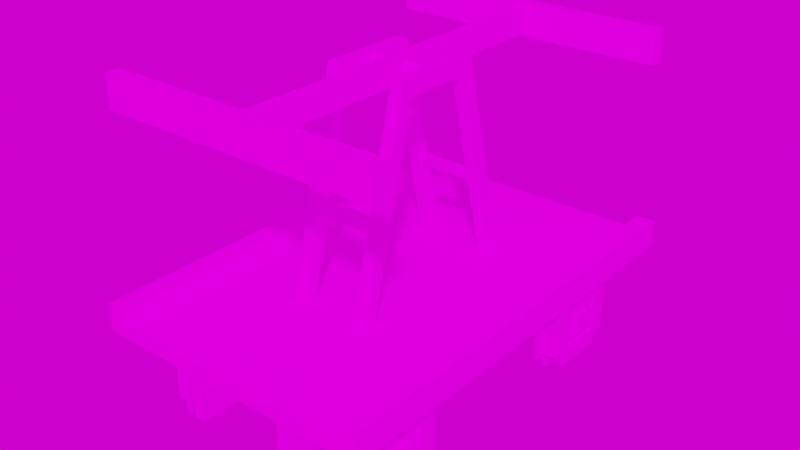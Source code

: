 # Source: moretrains_draisine.blend  (saved by Blender 2.81.16; exported with 4.5.12 LTS)
import bpy
from mathutils import Matrix  # noqa: F401  (used for matrix-valued properties, if any)

bpy.ops.wm.read_factory_settings(use_empty=True)
scene = bpy.context.scene
scene.name = 'Scene'

# ---- collections
col_draisine = bpy.data.collections.new('draisine'); scene.collection.children.link(col_draisine)

# ---- images (referenced by path relative to the original .blend; pixels are not part of the script)
import os
ASSET_DIR = os.environ.get("B2B_ASSET_DIR", "")  # directory of the original .blend (textures are referenced by path, not embedded)
HERE = os.path.dirname(os.path.abspath(__file__))  # packed textures are extracted next to this script under _unpacked/

def load_image(name, relpath, width, height, colorspace="sRGB"):
    """Load a texture the original file referenced (path relative to the .blend, or extracted next to this script)."""
    p = next((c for c in (os.path.join(HERE, relpath), os.path.join(ASSET_DIR, relpath)) if relpath and os.path.exists(c)), "")
    if p:
        img = bpy.data.images.load(p, check_existing=True)
        img.name = name
    else:  # same state as the original file: an image datablock whose file is absent (Cycles renders it pink)
        img = bpy.data.images.new(name, width, height)
        img.source = "FILE"
        img.filepath = "//" + (relpath or name)
    img.colorspace_settings.name = colorspace
    return img
img_moretrains_vintage_png = load_image('moretrains_vintage.png', 'moretrains_vintage.png', 1024, 1024, 'sRGB')
img_delta_2_2k_hdr = load_image('delta_2_2k.hdr', 'delta_2_2k.hdr', 1024, 1024, 'Linear Rec.709')

# ---- materials (node trees are filled in below, after node groups)
mat_moretrains_draisine = bpy.data.materials.new('moretrains_draisine')
mat_moretrains_draisine.use_transparent_shadow = False

# ---- material node trees
mat_moretrains_draisine.use_nodes = True; mat_moretrains_draisine.node_tree.nodes.clear()
_N = mat_moretrains_draisine.node_tree.nodes; _L = mat_moretrains_draisine.node_tree.links
n0 = _N.new('ShaderNodeOutputMaterial'); n0.name = 'Material Output'; n0.location = (300, 300)
n1 = _N.new('ShaderNodeBsdfPrincipled'); n1.name = 'Principled BSDF'; n1.location = (10, 300)
n1.distribution = 'GGX'
n1.subsurface_method = 'BURLEY'
n1.inputs[2].default_value = 1.0
n1.inputs[3].default_value = 1.45
n1.inputs[13].default_value = 0.0
n1.inputs[27].default_value = (0.0, 0.0, 0.0, 1.0)
n1.inputs[28].default_value = 1.0
n2 = _N.new('ShaderNodeTexImage'); n2.name = 'Image Texture'; n2.location = (-473, 215)
n2.image = img_moretrains_vintage_png
n2.interpolation = 'Closest'
_L.new(n1.outputs[0], n0.inputs[0])
_L.new(n2.outputs[0], n1.inputs[0])
n0.is_active_output = True

# ---- world
world_world = bpy.data.worlds.new('World'); scene.world = world_world
world_world.use_nodes = True; world_world.node_tree.nodes.clear()
_N = world_world.node_tree.nodes; _L = world_world.node_tree.links
n0 = _N.new('ShaderNodeOutputWorld'); n0.name = 'World Output'; n0.location = (300, 300)
n1 = _N.new('ShaderNodeBackground'); n1.name = 'Background'; n1.location = (10, 300)
n2 = _N.new('ShaderNodeTexEnvironment'); n2.name = 'Environment Texture'; n2.location = (-406, 259)
n2.width = 280
n2.image = img_delta_2_2k_hdr
_L.new(n1.outputs[0], n0.inputs[0])
_L.new(n2.outputs[0], n1.inputs[0])
n0.is_active_output = True
world_world.color = (0.05088, 0.05088, 0.05088)
world_world.use_sun_shadow = False
world_world.sun_shadow_jitter_overblur = 0.0

# ---- meshes
me_cube_000 = bpy.data.meshes.new('Cube.000')
me_cube_000.from_pydata([(5.398, -5.56, -2.778), (5.398, -5.56, -1.897), (5.398, -6.44, -2.778), (5.398, -6.44, -1.897), (-5.398, -5.56, -2.778), (-5.398, -5.56, -1.897), (-5.398, -6.44, -2.778), (-5.398, -6.44, -1.897), (-4.176, -8.038, -0.9787), (-4.176, -8.038, -3.696), (-4.383, -8.038, -3.696), (-4.383, -8.038, -0.9787), (-4.176, -4.641, -0.2993), (-4.176, -7.359, -0.2993), (-4.383, -7.359, -0.2993), (-4.383, -4.641, -0.2993), (-5.196, -4.259, -1.177), (-5.196, -4.259, -3.498), (-4.375, -4.259, -3.498), (-4.375, -4.259, -1.177), (-5.196, -7.16, -0.5969), (-5.196, -4.84, -0.5969), (-4.375, -4.84, -0.5969), (-4.375, -7.16, -0.5969), (-4.176, -4.641, -3.696), (-4.176, -4.641, -0.9787), (-4.176, -7.359, -3.696), (-4.176, -7.359, -0.9787), (-4.383, -4.641, -3.696), (-4.383, -4.641, -0.9787), (-4.383, -7.359, -3.696), (-4.383, -7.359, -0.9787), (-4.176, -7.359, -4.376), (-4.176, -4.641, -4.376), (-4.383, -7.359, -4.376), (-4.383, -4.641, -4.376), (-4.176, -3.962, -3.696), (-4.176, -3.962, -0.9787), (-4.383, -3.962, -0.9787), (-4.383, -3.962, -3.696), (-4.375, -7.741, -3.498), (-4.375, -7.741, -1.177), (-5.196, -7.741, -1.177), (-5.196, -7.741, -3.498), (-4.375, -7.16, -4.078), (-4.375, -4.84, -4.078), (-5.196, -7.16, -4.078), (-5.196, -4.84, -4.078), (-4.375, -4.84, -1.177), (-4.375, -4.84, -3.498), (-4.375, -7.16, -1.177), (-4.375, -7.16, -3.498), (-5.196, -5.066, -1.404), (-5.196, -5.066, -3.271), (-5.196, -6.934, -1.404), (-5.196, -6.934, -3.271), (-5.196, -4.84, -1.177), (-5.196, -4.84, -3.498), (-5.196, -7.16, -1.177), (-5.196, -7.16, -3.498), (-5.042, -5.066, -1.404), (-5.042, -5.066, -3.271), (-5.042, -6.934, -1.404), (-5.042, -6.934, -3.271), (4.176, -3.962, -0.9787), (4.176, -3.962, -3.696), (4.383, -3.962, -3.696), (4.383, -3.962, -0.9787), (4.176, -7.359, -0.2993), (4.176, -4.641, -0.2993), (4.383, -4.641, -0.2993), (4.383, -7.359, -0.2993), (5.196, -7.741, -1.177), (5.196, -7.741, -3.498), (4.375, -7.741, -3.498), (4.375, -7.741, -1.177), (5.196, -4.84, -0.5969), (5.196, -7.16, -0.5969), (4.375, -7.16, -0.5969), (4.375, -4.84, -0.5969), (4.176, -7.359, -3.696), (4.176, -7.359, -0.9787), (4.176, -4.641, -3.696), (4.176, -4.641, -0.9787), (4.383, -7.359, -3.696), (4.383, -7.359, -0.9787), (4.383, -4.641, -3.696), (4.383, -4.641, -0.9787), (4.176, -4.641, -4.376), (4.176, -7.359, -4.376), (4.383, -4.641, -4.376), (4.383, -7.359, -4.376), (4.176, -8.038, -3.696), (4.176, -8.038, -0.9787), (4.383, -8.038, -0.9787), (4.383, -8.038, -3.696), (4.375, -4.259, -3.498), (4.375, -4.259, -1.177), (5.196, -4.259, -1.177), (5.196, -4.259, -3.498), (4.375, -4.84, -4.078), (4.375, -7.16, -4.078), (5.196, -4.84, -4.078), (5.196, -7.16, -4.078), (4.375, -7.16, -1.177), (4.375, -7.16, -3.498), (4.375, -4.84, -1.177), (4.375, -4.84, -3.498), (5.196, -6.934, -1.404), (5.196, -6.934, -3.271), (5.196, -5.066, -1.404), (5.196, -5.066, -3.271), (5.196, -7.16, -1.177), (5.196, -7.16, -3.498), (5.196, -4.84, -1.177), (5.196, -4.84, -3.498), (5.042, -6.934, -1.404), (5.042, -6.934, -3.271), (5.042, -5.066, -1.404), (5.042, -5.066, -3.271), (5.398, 6.44, -2.778), (5.398, 6.44, -1.897), (5.398, 5.56, -2.778), (5.398, 5.56, -1.897), (-5.398, 6.44, -2.778), (-5.398, 6.44, -1.897), (-5.398, 5.56, -2.778), (-5.398, 5.56, -1.897), (-4.176, 3.962, -0.9787), (-4.176, 3.962, -3.696), (-4.383, 3.962, -3.696), (-4.383, 3.962, -0.9787), (-4.176, 7.359, -0.2993), (-4.176, 4.641, -0.2993), (-4.383, 4.641, -0.2993), (-4.383, 7.359, -0.2993), (-5.196, 7.741, -1.177), (-5.196, 7.741, -3.498), (-4.375, 7.741, -3.498), (-4.375, 7.741, -1.177), (-5.196, 4.84, -0.5969), (-5.196, 7.16, -0.5969), (-4.375, 7.16, -0.5969), (-4.375, 4.84, -0.5969), (-4.176, 7.359, -3.696), (-4.176, 7.359, -0.9787), (-4.176, 4.641, -3.696), (-4.176, 4.641, -0.9787), (-4.383, 7.359, -3.696), (-4.383, 7.359, -0.9787), (-4.383, 4.641, -3.696), (-4.383, 4.641, -0.9787), (-4.176, 4.641, -4.376), (-4.176, 7.359, -4.376), (-4.383, 4.641, -4.376), (-4.383, 7.359, -4.376), (-4.176, 8.038, -3.696), (-4.176, 8.038, -0.9787), (-4.383, 8.038, -0.9787), (-4.383, 8.038, -3.696), (-4.375, 4.259, -3.498), (-4.375, 4.259, -1.177), (-5.196, 4.259, -1.177), (-5.196, 4.259, -3.498), (-4.375, 4.84, -4.078), (-4.375, 7.16, -4.078), (-5.196, 4.84, -4.078), (-5.196, 7.16, -4.078), (-4.375, 7.16, -1.177), (-4.375, 7.16, -3.498), (-4.375, 4.84, -1.177), (-4.375, 4.84, -3.498), (-5.196, 6.934, -1.404), (-5.196, 6.934, -3.271), (-5.196, 5.066, -1.404), (-5.196, 5.066, -3.271), (-5.196, 7.16, -1.177), (-5.196, 7.16, -3.498), (-5.196, 4.84, -1.177), (-5.196, 4.84, -3.498), (-5.042, 6.934, -1.404), (-5.042, 6.934, -3.271), (-5.042, 5.066, -1.404), (-5.042, 5.066, -3.271), (4.176, 8.038, -0.9787), (4.176, 8.038, -3.696), (4.383, 8.038, -3.696), (4.383, 8.038, -0.9787), (4.176, 4.641, -0.2993), (4.176, 7.359, -0.2993), (4.383, 7.359, -0.2993), (4.383, 4.641, -0.2993), (5.196, 4.259, -1.177), (5.196, 4.259, -3.498), (4.375, 4.259, -3.498), (4.375, 4.259, -1.177), (5.196, 7.16, -0.5969), (5.196, 4.84, -0.5969), (4.375, 4.84, -0.5969), (4.375, 7.16, -0.5969), (4.176, 4.641, -3.696), (4.176, 4.641, -0.9787), (4.176, 7.359, -3.696), (4.176, 7.359, -0.9787), (4.383, 4.641, -3.696), (4.383, 4.641, -0.9787), (4.383, 7.359, -3.696), (4.383, 7.359, -0.9787), (4.176, 7.359, -4.376), (4.176, 4.641, -4.376), (4.383, 7.359, -4.376), (4.383, 4.641, -4.376), (4.176, 3.962, -3.696), (4.176, 3.962, -0.9787), (4.383, 3.962, -0.9787), (4.383, 3.962, -3.696), (4.375, 7.741, -3.498), (4.375, 7.741, -1.177), (5.196, 7.741, -1.177), (5.196, 7.741, -3.498), (4.375, 7.16, -4.078), (4.375, 4.84, -4.078), (5.196, 7.16, -4.078), (5.196, 4.84, -4.078), (4.375, 4.84, -1.177), (4.375, 4.84, -3.498), (4.375, 7.16, -1.177), (4.375, 7.16, -3.498), (5.196, 5.066, -1.404), (5.196, 5.066, -3.271), (5.196, 6.934, -1.404), (5.196, 6.934, -3.271), (5.196, 4.84, -1.177), (5.196, 4.84, -3.498), (5.196, 7.16, -1.177), (5.196, 7.16, -3.498), (5.042, 5.066, -1.404), (5.042, 5.066, -3.271), (5.042, 6.934, -1.404), (5.042, 6.934, -3.271), (-6.302, -9.731, 0.7346), (6.302, -9.731, 0.7346), (-6.302, 9.734, 0.7346), (6.302, 9.734, 0.7346), (-6.302, -9.731, 0.1525), (6.302, -9.731, 0.1525), (-6.302, 9.734, 0.1525), (6.302, 9.734, 0.1525), (-5.451, -9.731, 0.7346), (5.451, -9.731, 0.7346), (5.451, 9.734, 0.7346), (-5.451, 9.734, 0.7346), (5.451, 9.734, 0.1525), (-5.451, 9.734, 0.1525), (5.451, -9.731, 0.1525), (-5.451, -9.731, 0.1525), (-6.302, 9.734, 1.379), (-6.302, -9.731, 1.379), (5.451, -9.731, 1.379), (6.302, -9.731, 1.379), (6.302, 9.734, 1.379), (-5.451, 9.734, 1.379), (-5.451, -9.731, 1.379), (5.451, 9.734, 1.379), (1.251, -1.558, 9.248), (1.251, -1.558, 9.967), (1.805, -1.558, 9.248), (1.805, -1.558, 9.967), (1.251, -2.161, 9.248), (1.251, -1.977, 9.967), (1.805, -1.977, 9.967), (1.805, -2.161, 9.248), (1.251, -3.734, 0.5485), (1.805, -3.734, 0.5485), (1.251, -4.337, 0.5485), (1.805, -4.337, 0.5485), (1.251, -2.948, 4.238), (1.251, -2.796, 4.738), (1.251, -3.251, 4.238), (1.251, -3.112, 4.738), (-1.251, -1.558, 9.248), (-1.251, -1.558, 9.967), (-1.805, -1.558, 9.248), (-1.805, -1.558, 9.967), (-1.251, -2.161, 9.248), (-1.251, -1.977, 9.967), (-1.805, -1.977, 9.967), (-1.805, -2.161, 9.248), (-1.251, -3.734, 0.5485), (-1.805, -3.734, 0.5485), (-1.251, -4.337, 0.5485), (-1.805, -4.337, 0.5485), (-1.251, -2.948, 4.238), (-1.251, -2.796, 4.738), (-1.251, -3.251, 4.238), (-1.251, -3.112, 4.738), (1.251, 1.561, 9.248), (1.251, 1.561, 9.967), (1.805, 1.561, 9.248), (1.805, 1.561, 9.967), (1.251, 2.164, 9.248), (1.251, 1.98, 9.967), (1.805, 1.98, 9.967), (1.805, 2.164, 9.248), (1.251, 3.736, 0.5485), (1.805, 3.736, 0.5485), (1.251, 4.34, 0.5485), (1.805, 4.34, 0.5485), (1.251, 2.951, 4.238), (1.251, 2.798, 4.738), (1.251, 3.253, 4.238), (1.251, 3.114, 4.738), (-1.251, 1.561, 9.248), (-1.251, 1.561, 9.967), (-1.805, 1.561, 9.248), (-1.805, 1.561, 9.967), (-1.251, 2.164, 9.248), (-1.251, 1.98, 9.967), (-1.805, 1.98, 9.967), (-1.805, 2.164, 9.248), (-1.251, 3.736, 0.5485), (-1.805, 3.736, 0.5485), (-1.251, 4.34, 0.5485), (-1.805, 4.34, 0.5485), (-1.251, 2.951, 4.238), (-1.251, 2.798, 4.738), (-1.251, 3.253, 4.238), (-1.251, 3.114, 4.738), (-0.3069, -8.472, 9.087), (-0.3069, -8.472, 10.09), (-0.3069, 8.474, 9.087), (-0.3069, 8.474, 10.09), (0.3069, -8.472, 9.087), (0.3069, -8.472, 10.09), (0.3069, 8.474, 9.087), (0.3069, 8.474, 10.09), (6.268, -8.604, 8.891), (6.268, -8.604, 10.29), (-6.268, -8.604, 8.891), (-6.268, -8.604, 10.29), (6.268, -7.99, 8.891), (6.268, -7.99, 10.29), (-6.268, -7.99, 8.891), (-6.268, -7.99, 10.29), (-6.268, 8.606, 8.891), (-6.268, 8.606, 10.29), (6.268, 8.606, 8.891), (6.268, 8.606, 10.29), (-6.268, 7.993, 8.891), (-6.268, 7.993, 10.29), (6.268, 7.993, 8.891), (6.268, 7.993, 10.29), (1.264, -0.321, 9.592), (-1.264, -0.321, 9.592), (1.264, 0.001241, 9.914), (-1.264, 0.001241, 9.914), (1.264, 0.001241, 9.269), (-1.264, 0.001241, 9.269), (1.264, 0.3235, 9.592), (-1.264, 0.3235, 9.592), (-2.459, -9.139, -2.453), (-2.459, -9.139, 0.2549), (-2.459, 9.141, -2.453), (-2.459, 9.141, 0.2549), (-1.988, -9.139, -2.453), (-1.988, -9.139, 0.2549), (-1.988, 9.141, -2.453), (-1.988, 9.141, 0.2549), (1.988, -9.139, -2.453), (1.988, -9.139, 0.2549), (1.988, 9.141, -2.453), (1.988, 9.141, 0.2549), (2.459, -9.139, -2.453), (2.459, -9.139, 0.2549), (2.459, 9.141, -2.453), (2.459, 9.141, 0.2549), (2.119, 3.618, -1.857), (4.955, 3.618, 0.4291), (2.119, 4.167, -1.857), (4.955, 4.167, 0.4291), (2.192, 3.618, -2.377), (5.661, 3.618, 0.4189), (2.192, 4.167, -2.377), (5.661, 4.167, 0.4189), (2.084, -4.165, -1.885), (4.91, -4.165, 0.3928), (2.084, -3.616, -1.885), (4.91, -3.616, 0.3928), (2.138, -4.165, -2.421), (5.643, -4.165, 0.4042), (2.138, -3.616, -2.421), (5.643, -3.616, 0.4042), (-1.991, -3.687, -1.857), (-4.826, -3.786, 0.4291), (-1.972, -4.236, -1.857), (-4.807, -4.335, 0.4291), (-2.064, -3.69, -2.377), (-5.531, -3.811, 0.4189), (-2.045, -4.239, -2.377), (-5.512, -4.36, 0.4189), (-2.228, 4.092, -1.885), (-5.052, 3.993, 0.3928), (-2.209, 3.543, -1.885), (-5.033, 3.444, 0.3928), (-2.282, 4.09, -2.421), (-5.785, 3.968, 0.4042), (-2.263, 3.541, -2.421), (-5.765, 3.419, 0.4042)], [], [(0, 1, 3, 2), (2, 3, 7, 6), (6, 7, 5, 4), (4, 5, 1, 0), (2, 6, 4, 0), (7, 3, 1, 5), (30, 26, 9, 10), (27, 31, 11, 8), (14, 13, 12, 15), (27, 25, 12, 13), (25, 29, 15, 12), (31, 27, 13, 14), (49, 57, 17, 18), (56, 48, 19, 16), (22, 21, 20, 23), (56, 58, 20, 21), (58, 50, 23, 20), (48, 56, 21, 22), (24, 25, 27, 26), (26, 27, 8, 9), (30, 31, 29, 28), (25, 24, 36, 37), (28, 24, 33, 35), (29, 31, 14, 15), (32, 34, 35, 33), (26, 30, 34, 32), (24, 26, 32, 33), (30, 28, 35, 34), (39, 38, 37, 36), (24, 28, 39, 36), (29, 25, 37, 38), (28, 29, 38, 39), (9, 8, 11, 10), (31, 30, 10, 11), (48, 49, 18, 19), (17, 16, 19, 18), (51, 50, 41, 40), (50, 58, 42, 41), (59, 51, 40, 43), (40, 41, 42, 43), (49, 51, 44, 45), (59, 57, 47, 46), (57, 49, 45, 47), (47, 45, 44, 46), (50, 48, 22, 23), (51, 59, 46, 44), (58, 59, 43, 42), (49, 48, 50, 51), (57, 56, 16, 17), (53, 52, 56, 57), (52, 54, 58, 56), (54, 55, 59, 58), (55, 53, 57, 59), (63, 62, 60, 61), (55, 54, 62, 63), (52, 53, 61, 60), (53, 55, 63, 61), (54, 52, 60, 62), (86, 82, 65, 66), (83, 87, 67, 64), (70, 69, 68, 71), (83, 81, 68, 69), (81, 85, 71, 68), (87, 83, 69, 70), (105, 113, 73, 74), (112, 104, 75, 72), (78, 77, 76, 79), (112, 114, 76, 77), (114, 106, 79, 76), (104, 112, 77, 78), (80, 81, 83, 82), (82, 83, 64, 65), (86, 87, 85, 84), (81, 80, 92, 93), (84, 80, 89, 91), (85, 87, 70, 71), (88, 90, 91, 89), (82, 86, 90, 88), (80, 82, 88, 89), (86, 84, 91, 90), (95, 94, 93, 92), (80, 84, 95, 92), (85, 81, 93, 94), (84, 85, 94, 95), (65, 64, 67, 66), (87, 86, 66, 67), (104, 105, 74, 75), (73, 72, 75, 74), (107, 106, 97, 96), (106, 114, 98, 97), (115, 107, 96, 99), (96, 97, 98, 99), (105, 107, 100, 101), (115, 113, 103, 102), (113, 105, 101, 103), (103, 101, 100, 102), (106, 104, 78, 79), (107, 115, 102, 100), (114, 115, 99, 98), (105, 104, 106, 107), (113, 112, 72, 73), (109, 108, 112, 113), (108, 110, 114, 112), (110, 111, 115, 114), (111, 109, 113, 115), (119, 118, 116, 117), (111, 110, 118, 119), (108, 109, 117, 116), (109, 111, 119, 117), (110, 108, 116, 118), (120, 121, 123, 122), (122, 123, 127, 126), (126, 127, 125, 124), (124, 125, 121, 120), (122, 126, 124, 120), (127, 123, 121, 125), (150, 146, 129, 130), (147, 151, 131, 128), (134, 133, 132, 135), (147, 145, 132, 133), (145, 149, 135, 132), (151, 147, 133, 134), (169, 177, 137, 138), (176, 168, 139, 136), (142, 141, 140, 143), (176, 178, 140, 141), (178, 170, 143, 140), (168, 176, 141, 142), (144, 145, 147, 146), (146, 147, 128, 129), (150, 151, 149, 148), (145, 144, 156, 157), (148, 144, 153, 155), (149, 151, 134, 135), (152, 154, 155, 153), (146, 150, 154, 152), (144, 146, 152, 153), (150, 148, 155, 154), (159, 158, 157, 156), (144, 148, 159, 156), (149, 145, 157, 158), (148, 149, 158, 159), (129, 128, 131, 130), (151, 150, 130, 131), (168, 169, 138, 139), (137, 136, 139, 138), (171, 170, 161, 160), (170, 178, 162, 161), (179, 171, 160, 163), (160, 161, 162, 163), (169, 171, 164, 165), (179, 177, 167, 166), (177, 169, 165, 167), (167, 165, 164, 166), (170, 168, 142, 143), (171, 179, 166, 164), (178, 179, 163, 162), (169, 168, 170, 171), (177, 176, 136, 137), (173, 172, 176, 177), (172, 174, 178, 176), (174, 175, 179, 178), (175, 173, 177, 179), (183, 182, 180, 181), (175, 174, 182, 183), (172, 173, 181, 180), (173, 175, 183, 181), (174, 172, 180, 182), (206, 202, 185, 186), (203, 207, 187, 184), (190, 189, 188, 191), (203, 201, 188, 189), (201, 205, 191, 188), (207, 203, 189, 190), (225, 233, 193, 194), (232, 224, 195, 192), (198, 197, 196, 199), (232, 234, 196, 197), (234, 226, 199, 196), (224, 232, 197, 198), (200, 201, 203, 202), (202, 203, 184, 185), (206, 207, 205, 204), (201, 200, 212, 213), (204, 200, 209, 211), (205, 207, 190, 191), (208, 210, 211, 209), (202, 206, 210, 208), (200, 202, 208, 209), (206, 204, 211, 210), (215, 214, 213, 212), (200, 204, 215, 212), (205, 201, 213, 214), (204, 205, 214, 215), (185, 184, 187, 186), (207, 206, 186, 187), (224, 225, 194, 195), (193, 192, 195, 194), (227, 226, 217, 216), (226, 234, 218, 217), (235, 227, 216, 219), (216, 217, 218, 219), (225, 227, 220, 221), (235, 233, 223, 222), (233, 225, 221, 223), (223, 221, 220, 222), (226, 224, 198, 199), (227, 235, 222, 220), (234, 235, 219, 218), (225, 224, 226, 227), (233, 232, 192, 193), (229, 228, 232, 233), (228, 230, 234, 232), (230, 231, 235, 234), (231, 229, 233, 235), (239, 238, 236, 237), (231, 230, 238, 239), (228, 229, 237, 236), (229, 231, 239, 237), (230, 228, 236, 238), (249, 241, 259, 258), (250, 243, 247, 252), (252, 247, 245, 254), (254, 245, 241, 249), (242, 246, 244, 240), (247, 243, 241, 245), (244, 255, 248, 240), (255, 254, 249, 248), (246, 253, 255, 244), (253, 252, 254, 255), (242, 251, 253, 246), (251, 250, 252, 253), (240, 248, 262, 257), (248, 249, 250, 251), (258, 259, 260, 263), (257, 262, 261, 256), (248, 251, 261, 262), (241, 243, 260, 259), (242, 240, 257, 256), (250, 249, 258, 263), (243, 250, 263, 260), (251, 242, 256, 261), (264, 296, 298, 266), (312, 313, 281, 280), (267, 265, 269, 270), (267, 299, 297, 265), (266, 298, 299, 267), (271, 270, 269, 268), (266, 267, 270, 271), (265, 264, 268, 269), (266, 271, 275, 273), (271, 268, 274, 275), (264, 266, 273, 272), (268, 264, 272, 274), (292, 276, 278, 294), (294, 278, 279, 295), (325, 324, 308, 309), (295, 279, 277, 293), (282, 314, 312, 280), (283, 286, 285, 281), (281, 313, 315, 283), (283, 315, 314, 282), (287, 284, 285, 286), (282, 287, 286, 283), (281, 285, 284, 280), (282, 289, 291, 287), (287, 291, 290, 284), (280, 288, 289, 282), (284, 290, 288, 280), (299, 302, 301, 297), (303, 300, 301, 302), (298, 303, 302, 299), (297, 301, 300, 296), (298, 305, 307, 303), (303, 307, 306, 300), (296, 304, 305, 298), (300, 306, 304, 296), (324, 326, 310, 308), (326, 327, 311, 310), (296, 264, 265, 297), (327, 325, 309, 311), (315, 313, 317, 318), (319, 318, 317, 316), (314, 315, 318, 319), (313, 312, 316, 317), (314, 319, 323, 321), (319, 316, 322, 323), (312, 314, 321, 320), (316, 312, 320, 322), (328, 329, 331, 330), (334, 335, 333, 332), (330, 334, 332, 328), (335, 331, 329, 333), (336, 337, 339, 338), (338, 339, 343, 342), (342, 343, 341, 340), (340, 341, 337, 336), (338, 342, 340, 336), (343, 339, 337, 341), (344, 345, 347, 346), (346, 347, 351, 350), (350, 351, 349, 348), (348, 349, 345, 344), (346, 350, 348, 344), (351, 347, 345, 349), (352, 354, 355, 353), (354, 358, 359, 355), (358, 356, 357, 359), (356, 352, 353, 357), (360, 361, 363, 362), (362, 363, 367, 366), (366, 367, 365, 364), (364, 365, 361, 360), (362, 366, 364, 360), (367, 363, 361, 365), (368, 369, 371, 370), (370, 371, 375, 374), (374, 375, 373, 372), (372, 373, 369, 368), (370, 374, 372, 368), (375, 371, 369, 373), (376, 377, 379, 378), (378, 379, 383, 382), (382, 383, 381, 380), (380, 381, 377, 376), (384, 385, 387, 386), (386, 387, 391, 390), (390, 391, 389, 388), (388, 389, 385, 384), (392, 393, 395, 394), (394, 395, 399, 398), (398, 399, 397, 396), (396, 397, 393, 392), (400, 401, 403, 402), (402, 403, 407, 406), (406, 407, 405, 404), (404, 405, 401, 400), (293, 277, 276, 292)])
_uv = me_cube_000.uv_layers.new(name='UVMap')
_uv.uv.foreach_set('vector', [0.09708, 0.9817, 0.08259, 0.9817, 0.08259, 0.9672, 0.09708, 0.9672, 0.1015, 0.9814, 0.1015, 0.9669, 0.222, 0.9669, 0.222, 0.9814, 0.09708, 0.9672, 0.09708, 0.9817, 0.08259, 0.9817, 0.08259, 0.9672, 0.1015, 0.9814, 0.1015, 0.9669, 0.222, 0.9669, 0.222, 0.9814, 0.1015, 0.9669, 0.222, 0.9669, 0.222, 0.9814, 0.1015, 0.9814, 0.222, 0.9814, 0.1015, 0.9814, 0.1015, 0.9669, 0.222, 0.9669, 0.1908, 0.9575, 0.1908, 0.9612, 0.1728, 0.9612, 0.1728, 0.9575, 0.08263, 0.9612, 0.08263, 0.9575, 0.1007, 0.9575, 0.1007, 0.9612, 0.1007, 0.9613, 0.1007, 0.9575, 0.1728, 0.9575, 0.1728, 0.9612, 0.05498, 0.942, 0.01476, 0.942, 0.01476, 0.932, 0.05498, 0.932, 0.1908, 0.9575, 0.1908, 0.9612, 0.1728, 0.9612, 0.1728, 0.9575, 0.08263, 0.9612, 0.08263, 0.9575, 0.1007, 0.9575, 0.1007, 0.9613, 0.07018, 0.9279, 0.0625, 0.9279, 0.0625, 0.9199, 0.07018, 0.9199, 0.0625, 0.8799, 0.07018, 0.8799, 0.07018, 0.8879, 0.0625, 0.8879, 0.07018, 0.9199, 0.0625, 0.9199, 0.0625, 0.8879, 0.07018, 0.8879, 0.1402, 0.9196, 0.1092, 0.9196, 0.1092, 0.9274, 0.1402, 0.9274, 0.0625, 0.8799, 0.07018, 0.8799, 0.07018, 0.8879, 0.0625, 0.8879, 0.07018, 0.9279, 0.0625, 0.9279, 0.0625, 0.9199, 0.07018, 0.9199, 0.01476, 0.9822, 0.01476, 0.942, 0.05498, 0.942, 0.05498, 0.9822, 0.05498, 0.9822, 0.05498, 0.942, 0.06504, 0.942, 0.06504, 0.9822, 0.01476, 0.942, 0.05498, 0.942, 0.05498, 0.9822, 0.01476, 0.9822, 0.01476, 0.942, 0.01476, 0.9822, 0.00471, 0.9822, 0.00471, 0.942, 0.1908, 0.9575, 0.1908, 0.9612, 0.1728, 0.9612, 0.1728, 0.9575, 0.05498, 0.9822, 0.05498, 0.942, 0.06504, 0.942, 0.06504, 0.9822, 0.1007, 0.9612, 0.1007, 0.9575, 0.1728, 0.9575, 0.1728, 0.9612, 0.08263, 0.9612, 0.08263, 0.9575, 0.1007, 0.9575, 0.1007, 0.9612, 0.01476, 0.9822, 0.05498, 0.9822, 0.05498, 0.9923, 0.01476, 0.9923, 0.01476, 0.942, 0.01476, 0.9822, 0.00471, 0.9822, 0.00471, 0.942, 0.1728, 0.9612, 0.1007, 0.9612, 0.1007, 0.9575, 0.1728, 0.9575, 0.1908, 0.9575, 0.1908, 0.9612, 0.1728, 0.9612, 0.1728, 0.9575, 0.08263, 0.9612, 0.08263, 0.9575, 0.1007, 0.9575, 0.1007, 0.9612, 0.01476, 0.9822, 0.05498, 0.9822, 0.05498, 0.9923, 0.01476, 0.9923, 0.1728, 0.9612, 0.1007, 0.9612, 0.1007, 0.9575, 0.1728, 0.9575, 0.05498, 0.942, 0.01476, 0.942, 0.01476, 0.932, 0.05498, 0.932, 0.04596, 0.9195, 0.04601, 0.8884, 0.05378, 0.8884, 0.05378, 0.9195, 0.0625, 0.9199, 0.0625, 0.8879, 0.07018, 0.8879, 0.07018, 0.9199, 0.01493, 0.8884, 0.01493, 0.9195, 0.007162, 0.9195, 0.007162, 0.8884, 0.07018, 0.9279, 0.0625, 0.9279, 0.0625, 0.9199, 0.07018, 0.9199, 0.0625, 0.8799, 0.07018, 0.8799, 0.07018, 0.8879, 0.0625, 0.8879, 0.07018, 0.8879, 0.07018, 0.9199, 0.0625, 0.9199, 0.0625, 0.8879, 0.04601, 0.8884, 0.01493, 0.8884, 0.01493, 0.8806, 0.04601, 0.8806, 0.1092, 0.8886, 0.1402, 0.8886, 0.1402, 0.8808, 0.1092, 0.8808, 0.0625, 0.8799, 0.07018, 0.8799, 0.07018, 0.8879, 0.0625, 0.8879, 0.0625, 0.8879, 0.07018, 0.8879, 0.07018, 0.9199, 0.0625, 0.9199, 0.01493, 0.9195, 0.04596, 0.9195, 0.04601, 0.9272, 0.01493, 0.9272, 0.07018, 0.9279, 0.0625, 0.9279, 0.0625, 0.9199, 0.07018, 0.9199, 0.1092, 0.9196, 0.1092, 0.8886, 0.1014, 0.8886, 0.1014, 0.9196, 0.04601, 0.8884, 0.04596, 0.9195, 0.01493, 0.9195, 0.01493, 0.8884, 0.1402, 0.8886, 0.1402, 0.9196, 0.148, 0.9196, 0.148, 0.8886, 0.1372, 0.8916, 0.1372, 0.9166, 0.1402, 0.9196, 0.1402, 0.8886, 0.1372, 0.9166, 0.1122, 0.9166, 0.1092, 0.9196, 0.1402, 0.9196, 0.1122, 0.9166, 0.1122, 0.8916, 0.1092, 0.8886, 0.1092, 0.9196, 0.1122, 0.8916, 0.1372, 0.8916, 0.1402, 0.8886, 0.1092, 0.8886, 0.1122, 0.8916, 0.1122, 0.9166, 0.1372, 0.9166, 0.1372, 0.8916, 0.04259, 0.9157, 0.0186, 0.9156, 0.02301, 0.9119, 0.03888, 0.9117, 0.01905, 0.8922, 0.04268, 0.8921, 0.03885, 0.8961, 0.02296, 0.8959, 0.04268, 0.8921, 0.04259, 0.9157, 0.03888, 0.9117, 0.03885, 0.8961, 0.0186, 0.9156, 0.01905, 0.8922, 0.02296, 0.8959, 0.02301, 0.9119, 0.1908, 0.9575, 0.1908, 0.9612, 0.1728, 0.9612, 0.1728, 0.9575, 0.08263, 0.9612, 0.08263, 0.9575, 0.1007, 0.9575, 0.1007, 0.9612, 0.1007, 0.9613, 0.1007, 0.9575, 0.1728, 0.9575, 0.1728, 0.9612, 0.05498, 0.942, 0.01476, 0.942, 0.01476, 0.932, 0.05498, 0.932, 0.1908, 0.9575, 0.1908, 0.9612, 0.1728, 0.9612, 0.1728, 0.9575, 0.08263, 0.9612, 0.08263, 0.9575, 0.1007, 0.9575, 0.1007, 0.9613, 0.07018, 0.9279, 0.0625, 0.9279, 0.0625, 0.9199, 0.07018, 0.9199, 0.0625, 0.8799, 0.07018, 0.8799, 0.07018, 0.8879, 0.0625, 0.8879, 0.07018, 0.9199, 0.0625, 0.9199, 0.0625, 0.8879, 0.07018, 0.8879, 0.1092, 0.9196, 0.1402, 0.9196, 0.1402, 0.9274, 0.1092, 0.9274, 0.0625, 0.8799, 0.07018, 0.8799, 0.07018, 0.8879, 0.0625, 0.8879, 0.07018, 0.9279, 0.0625, 0.9279, 0.0625, 0.9199, 0.07018, 0.9199, 0.01476, 0.9822, 0.01476, 0.942, 0.05498, 0.942, 0.05498, 0.9822, 0.05498, 0.9822, 0.05498, 0.942, 0.06504, 0.942, 0.06504, 0.9822, 0.01476, 0.942, 0.05498, 0.942, 0.05498, 0.9822, 0.01476, 0.9822, 0.01476, 0.942, 0.01476, 0.9822, 0.00471, 0.9822, 0.00471, 0.942, 0.1908, 0.9575, 0.1908, 0.9612, 0.1728, 0.9612, 0.1728, 0.9575, 0.05498, 0.9822, 0.05498, 0.942, 0.06504, 0.942, 0.06504, 0.9822, 0.1007, 0.9612, 0.1007, 0.9575, 0.1728, 0.9575, 0.1728, 0.9612, 0.08263, 0.9612, 0.08263, 0.9575, 0.1007, 0.9575, 0.1007, 0.9612, 0.01476, 0.9822, 0.05498, 0.9822, 0.05498, 0.9923, 0.01476, 0.9923, 0.01476, 0.942, 0.01476, 0.9822, 0.00471, 0.9822, 0.00471, 0.942, 0.1728, 0.9612, 0.1007, 0.9612, 0.1007, 0.9575, 0.1728, 0.9575, 0.1908, 0.9575, 0.1908, 0.9612, 0.1728, 0.9612, 0.1728, 0.9575, 0.08263, 0.9612, 0.08263, 0.9575, 0.1007, 0.9575, 0.1007, 0.9612, 0.01476, 0.9822, 0.05498, 0.9822, 0.05498, 0.9923, 0.01476, 0.9923, 0.1728, 0.9612, 0.1007, 0.9612, 0.1007, 0.9575, 0.1728, 0.9575, 0.05498, 0.942, 0.01476, 0.942, 0.01476, 0.932, 0.05498, 0.932, 0.04596, 0.9195, 0.04601, 0.8884, 0.05378, 0.8884, 0.05378, 0.9195, 0.0625, 0.9199, 0.0625, 0.8879, 0.07018, 0.8879, 0.07018, 0.9199, 0.01493, 0.8884, 0.01493, 0.9195, 0.007162, 0.9195, 0.007162, 0.8884, 0.07018, 0.9279, 0.0625, 0.9279, 0.0625, 0.9199, 0.07018, 0.9199, 0.0625, 0.8799, 0.07018, 0.8799, 0.07018, 0.8879, 0.0625, 0.8879, 0.07018, 0.8879, 0.07018, 0.9199, 0.0625, 0.9199, 0.0625, 0.8879, 0.04601, 0.8884, 0.01493, 0.8884, 0.01493, 0.8806, 0.04601, 0.8806, 0.1402, 0.8886, 0.1092, 0.8886, 0.1092, 0.8808, 0.1402, 0.8808, 0.0625, 0.8799, 0.07018, 0.8799, 0.07018, 0.8879, 0.0625, 0.8879, 0.0625, 0.8879, 0.07018, 0.8879, 0.07018, 0.9199, 0.0625, 0.9199, 0.01493, 0.9195, 0.04596, 0.9195, 0.04601, 0.9272, 0.01493, 0.9272, 0.07018, 0.9279, 0.0625, 0.9279, 0.0625, 0.9199, 0.07018, 0.9199, 0.1402, 0.9196, 0.1402, 0.8886, 0.148, 0.8886, 0.148, 0.9196, 0.04601, 0.8884, 0.04596, 0.9195, 0.01493, 0.9195, 0.01493, 0.8884, 0.1092, 0.8886, 0.1092, 0.9196, 0.1014, 0.9196, 0.1014, 0.8886, 0.1122, 0.8916, 0.1122, 0.9166, 0.1092, 0.9196, 0.1092, 0.8886, 0.1122, 0.9166, 0.1372, 0.9166, 0.1402, 0.9196, 0.1092, 0.9196, 0.1372, 0.9166, 0.1372, 0.8916, 0.1402, 0.8886, 0.1402, 0.9196, 0.1372, 0.8916, 0.1122, 0.8916, 0.1092, 0.8886, 0.1402, 0.8886, 0.1372, 0.8916, 0.1372, 0.9166, 0.1122, 0.9166, 0.1122, 0.8916, 0.04259, 0.9157, 0.0186, 0.9156, 0.02301, 0.9119, 0.03888, 0.9117, 0.01905, 0.8922, 0.04268, 0.8921, 0.03885, 0.8961, 0.02296, 0.8959, 0.04268, 0.8921, 0.04259, 0.9157, 0.03888, 0.9117, 0.03885, 0.8961, 0.0186, 0.9156, 0.01905, 0.8922, 0.02296, 0.8959, 0.02301, 0.9119, 0.09708, 0.9817, 0.08259, 0.9817, 0.08259, 0.9672, 0.09708, 0.9672, 0.1015, 0.9814, 0.1015, 0.9669, 0.222, 0.9669, 0.222, 0.9814, 0.09708, 0.9672, 0.09708, 0.9817, 0.08259, 0.9817, 0.08259, 0.9672, 0.1015, 0.9814, 0.1015, 0.9669, 0.222, 0.9669, 0.222, 0.9814, 0.1015, 0.9669, 0.222, 0.9669, 0.222, 0.9814, 0.1015, 0.9814, 0.222, 0.9814, 0.1015, 0.9814, 0.1015, 0.9669, 0.222, 0.9669, 0.1908, 0.9575, 0.1908, 0.9612, 0.1728, 0.9612, 0.1728, 0.9575, 0.08263, 0.9612, 0.08263, 0.9575, 0.1007, 0.9575, 0.1007, 0.9612, 0.1007, 0.9613, 0.1007, 0.9575, 0.1728, 0.9575, 0.1728, 0.9612, 0.05498, 0.942, 0.01476, 0.942, 0.01476, 0.932, 0.05498, 0.932, 0.1908, 0.9575, 0.1908, 0.9612, 0.1728, 0.9612, 0.1728, 0.9575, 0.08263, 0.9612, 0.08263, 0.9575, 0.1007, 0.9575, 0.1007, 0.9613, 0.07018, 0.9279, 0.0625, 0.9279, 0.0625, 0.9199, 0.07018, 0.9199, 0.0625, 0.8799, 0.07018, 0.8799, 0.07018, 0.8879, 0.0625, 0.8879, 0.07018, 0.9199, 0.0625, 0.9199, 0.0625, 0.8879, 0.07018, 0.8879, 0.1402, 0.9196, 0.1092, 0.9196, 0.1092, 0.9274, 0.1402, 0.9274, 0.0625, 0.8799, 0.07018, 0.8799, 0.07018, 0.8879, 0.0625, 0.8879, 0.07018, 0.9279, 0.0625, 0.9279, 0.0625, 0.9199, 0.07018, 0.9199, 0.01476, 0.9822, 0.01476, 0.942, 0.05498, 0.942, 0.05498, 0.9822, 0.05498, 0.9822, 0.05498, 0.942, 0.06504, 0.942, 0.06504, 0.9822, 0.01476, 0.942, 0.05498, 0.942, 0.05498, 0.9822, 0.01476, 0.9822, 0.01476, 0.942, 0.01476, 0.9822, 0.00471, 0.9822, 0.00471, 0.942, 0.1908, 0.9575, 0.1908, 0.9612, 0.1728, 0.9612, 0.1728, 0.9575, 0.05498, 0.9822, 0.05498, 0.942, 0.06504, 0.942, 0.06504, 0.9822, 0.1007, 0.9612, 0.1007, 0.9575, 0.1728, 0.9575, 0.1728, 0.9612, 0.08263, 0.9612, 0.08263, 0.9575, 0.1007, 0.9575, 0.1007, 0.9612, 0.01476, 0.9822, 0.05498, 0.9822, 0.05498, 0.9923, 0.01476, 0.9923, 0.01476, 0.942, 0.01476, 0.9822, 0.00471, 0.9822, 0.00471, 0.942, 0.1728, 0.9612, 0.1007, 0.9612, 0.1007, 0.9575, 0.1728, 0.9575, 0.1908, 0.9575, 0.1908, 0.9612, 0.1728, 0.9612, 0.1728, 0.9575, 0.08263, 0.9612, 0.08263, 0.9575, 0.1007, 0.9575, 0.1007, 0.9612, 0.01476, 0.9822, 0.05498, 0.9822, 0.05498, 0.9923, 0.01476, 0.9923, 0.1728, 0.9612, 0.1007, 0.9612, 0.1007, 0.9575, 0.1728, 0.9575, 0.05498, 0.942, 0.01476, 0.942, 0.01476, 0.932, 0.05498, 0.932, 0.04596, 0.9195, 0.04601, 0.8884, 0.05378, 0.8884, 0.05378, 0.9195, 0.0625, 0.9199, 0.0625, 0.8879, 0.07018, 0.8879, 0.07018, 0.9199, 0.01493, 0.8884, 0.01493, 0.9195, 0.007162, 0.9195, 0.007162, 0.8884, 0.07018, 0.9279, 0.0625, 0.9279, 0.0625, 0.9199, 0.07018, 0.9199, 0.0625, 0.8799, 0.07018, 0.8799, 0.07018, 0.8879, 0.0625, 0.8879, 0.07018, 0.8879, 0.07018, 0.9199, 0.0625, 0.9199, 0.0625, 0.8879, 0.04601, 0.8884, 0.01493, 0.8884, 0.01493, 0.8806, 0.04601, 0.8806, 0.1092, 0.8886, 0.1402, 0.8886, 0.1402, 0.8808, 0.1092, 0.8808, 0.0625, 0.8799, 0.07018, 0.8799, 0.07018, 0.8879, 0.0625, 0.8879, 0.0625, 0.8879, 0.07018, 0.8879, 0.07018, 0.9199, 0.0625, 0.9199, 0.01493, 0.9195, 0.04596, 0.9195, 0.04601, 0.9272, 0.01493, 0.9272, 0.07018, 0.9279, 0.0625, 0.9279, 0.0625, 0.9199, 0.07018, 0.9199, 0.1092, 0.9196, 0.1092, 0.8886, 0.1014, 0.8886, 0.1014, 0.9196, 0.04601, 0.8884, 0.04596, 0.9195, 0.01493, 0.9195, 0.01493, 0.8884, 0.1402, 0.8886, 0.1402, 0.9196, 0.148, 0.9196, 0.148, 0.8886, 0.1372, 0.8916, 0.1372, 0.9166, 0.1402, 0.9196, 0.1402, 0.8886, 0.1372, 0.9166, 0.1122, 0.9166, 0.1092, 0.9196, 0.1402, 0.9196, 0.1122, 0.9166, 0.1122, 0.8916, 0.1092, 0.8886, 0.1092, 0.9196, 0.1122, 0.8916, 0.1372, 0.8916, 0.1402, 0.8886, 0.1092, 0.8886, 0.1122, 0.8916, 0.1122, 0.9166, 0.1372, 0.9166, 0.1372, 0.8916, 0.04259, 0.9157, 0.0186, 0.9156, 0.02301, 0.9119, 0.03888, 0.9117, 0.01905, 0.8922, 0.04268, 0.8921, 0.03885, 0.8961, 0.02296, 0.8959, 0.04268, 0.8921, 0.04259, 0.9157, 0.03888, 0.9117, 0.03885, 0.8961, 0.0186, 0.9156, 0.01905, 0.8922, 0.02296, 0.8959, 0.02301, 0.9119, 0.1908, 0.9575, 0.1908, 0.9612, 0.1728, 0.9612, 0.1728, 0.9575, 0.08263, 0.9612, 0.08263, 0.9575, 0.1007, 0.9575, 0.1007, 0.9612, 0.1007, 0.9613, 0.1007, 0.9575, 0.1728, 0.9575, 0.1728, 0.9612, 0.05498, 0.942, 0.01476, 0.942, 0.01476, 0.932, 0.05498, 0.932, 0.1908, 0.9575, 0.1908, 0.9612, 0.1728, 0.9612, 0.1728, 0.9575, 0.08263, 0.9612, 0.08263, 0.9575, 0.1007, 0.9575, 0.1007, 0.9613, 0.07018, 0.9279, 0.0625, 0.9279, 0.0625, 0.9199, 0.07018, 0.9199, 0.0625, 0.8799, 0.07018, 0.8799, 0.07018, 0.8879, 0.0625, 0.8879, 0.07018, 0.9199, 0.0625, 0.9199, 0.0625, 0.8879, 0.07018, 0.8879, 0.1092, 0.9196, 0.1402, 0.9196, 0.1402, 0.9274, 0.1092, 0.9274, 0.0625, 0.8799, 0.07018, 0.8799, 0.07018, 0.8879, 0.0625, 0.8879, 0.07018, 0.9279, 0.0625, 0.9279, 0.0625, 0.9199, 0.07018, 0.9199, 0.01476, 0.9822, 0.01476, 0.942, 0.05498, 0.942, 0.05498, 0.9822, 0.05498, 0.9822, 0.05498, 0.942, 0.06504, 0.942, 0.06504, 0.9822, 0.01476, 0.942, 0.05498, 0.942, 0.05498, 0.9822, 0.01476, 0.9822, 0.01476, 0.942, 0.01476, 0.9822, 0.00471, 0.9822, 0.00471, 0.942, 0.1908, 0.9575, 0.1908, 0.9612, 0.1728, 0.9612, 0.1728, 0.9575, 0.05498, 0.9822, 0.05498, 0.942, 0.06504, 0.942, 0.06504, 0.9822, 0.1007, 0.9612, 0.1007, 0.9575, 0.1728, 0.9575, 0.1728, 0.9612, 0.08263, 0.9612, 0.08263, 0.9575, 0.1007, 0.9575, 0.1007, 0.9612, 0.01476, 0.9822, 0.05498, 0.9822, 0.05498, 0.9923, 0.01476, 0.9923, 0.01476, 0.942, 0.01476, 0.9822, 0.00471, 0.9822, 0.00471, 0.942, 0.1728, 0.9612, 0.1007, 0.9612, 0.1007, 0.9575, 0.1728, 0.9575, 0.1908, 0.9575, 0.1908, 0.9612, 0.1728, 0.9612, 0.1728, 0.9575, 0.08263, 0.9612, 0.08263, 0.9575, 0.1007, 0.9575, 0.1007, 0.9612, 0.01476, 0.9822, 0.05498, 0.9822, 0.05498, 0.9923, 0.01476, 0.9923, 0.1728, 0.9612, 0.1007, 0.9612, 0.1007, 0.9575, 0.1728, 0.9575, 0.05498, 0.942, 0.01476, 0.942, 0.01476, 0.932, 0.05498, 0.932, 0.04596, 0.9195, 0.04601, 0.8884, 0.05378, 0.8884, 0.05378, 0.9195, 0.0625, 0.9199, 0.0625, 0.8879, 0.07018, 0.8879, 0.07018, 0.9199, 0.01493, 0.8884, 0.01493, 0.9195, 0.007162, 0.9195, 0.007162, 0.8884, 0.07018, 0.9279, 0.0625, 0.9279, 0.0625, 0.9199, 0.07018, 0.9199, 0.0625, 0.8799, 0.07018, 0.8799, 0.07018, 0.8879, 0.0625, 0.8879, 0.07018, 0.8879, 0.07018, 0.9199, 0.0625, 0.9199, 0.0625, 0.8879, 0.04601, 0.8884, 0.01493, 0.8884, 0.01493, 0.8806, 0.04601, 0.8806, 0.1402, 0.8886, 0.1092, 0.8886, 0.1092, 0.8808, 0.1402, 0.8808, 0.0625, 0.8799, 0.07018, 0.8799, 0.07018, 0.8879, 0.0625, 0.8879, 0.0625, 0.8879, 0.07018, 0.8879, 0.07018, 0.9199, 0.0625, 0.9199, 0.01493, 0.9195, 0.04596, 0.9195, 0.04601, 0.9272, 0.01493, 0.9272, 0.07018, 0.9279, 0.0625, 0.9279, 0.0625, 0.9199, 0.07018, 0.9199, 0.1402, 0.9196, 0.1402, 0.8886, 0.148, 0.8886, 0.148, 0.9196, 0.04601, 0.8884, 0.04596, 0.9195, 0.01493, 0.9195, 0.01493, 0.8884, 0.1092, 0.8886, 0.1092, 0.9196, 0.1014, 0.9196, 0.1014, 0.8886, 0.1122, 0.8916, 0.1122, 0.9166, 0.1092, 0.9196, 0.1092, 0.8886, 0.1122, 0.9166, 0.1372, 0.9166, 0.1402, 0.9196, 0.1092, 0.9196, 0.1372, 0.9166, 0.1372, 0.8916, 0.1402, 0.8886, 0.1402, 0.9196, 0.1372, 0.8916, 0.1122, 0.8916, 0.1092, 0.8886, 0.1402, 0.8886, 0.1372, 0.8916, 0.1372, 0.9166, 0.1122, 0.9166, 0.1122, 0.8916, 0.04259, 0.9157, 0.0186, 0.9156, 0.02301, 0.9119, 0.03888, 0.9117, 0.01905, 0.8922, 0.04268, 0.8921, 0.03885, 0.8961, 0.02296, 0.8959, 0.04268, 0.8921, 0.04259, 0.9157, 0.03888, 0.9117, 0.03885, 0.8961, 0.0186, 0.9156, 0.01905, 0.8922, 0.02296, 0.8959, 0.02301, 0.9119, 0.8551, 0.8438, 0.8551, 0.8334, 0.8633, 0.8334, 0.8633, 0.8438, 0.8551, 0.9763, 0.8551, 0.9867, 0.8476, 0.9867, 0.8476, 0.9763, 0.8366, 0.9764, 0.8366, 0.9868, 0.6015, 0.9868, 0.6015, 0.9764, 0.8476, 0.8438, 0.8476, 0.8334, 0.8551, 0.8334, 0.8551, 0.8438, 0.8366, 0.8122, 0.8366, 0.8196, 0.6015, 0.8196, 0.6015, 0.8122, 0.8366, 0.6186, 0.8366, 0.626, 0.6015, 0.626, 0.6015, 0.6186, 0.8476, 0.9867, 0.8476, 0.9763, 0.8551, 0.9763, 0.8551, 0.9867, 0.8476, 0.9763, 0.8476, 0.8438, 0.8551, 0.8438, 0.8551, 0.9763, 0.8366, 0.8335, 0.8366, 0.8438, 0.6015, 0.8438, 0.6015, 0.8335, 0.8366, 0.8438, 0.8366, 0.9764, 0.6015, 0.9764, 0.6015, 0.8438, 0.8551, 0.8334, 0.8551, 0.8438, 0.8476, 0.8438, 0.8476, 0.8334, 0.8551, 0.8438, 0.8551, 0.9763, 0.8476, 0.9763, 0.8476, 0.8438, 0.8551, 0.9867, 0.8551, 0.9763, 0.8633, 0.9763, 0.8633, 0.9867, 0.6015, 0.7854, 0.6015, 0.6528, 0.8366, 0.6528, 0.8366, 0.7854, 0.6015, 0.6446, 0.6015, 0.6343, 0.8366, 0.6343, 0.8366, 0.6446, 0.6015, 0.804, 0.6015, 0.7936, 0.8366, 0.7936, 0.8366, 0.804, 0.6015, 0.7854, 0.8366, 0.7854, 0.8366, 0.7936, 0.6015, 0.7936, 0.6015, 0.626, 0.8366, 0.626, 0.8366, 0.6343, 0.6015, 0.6343, 0.8366, 0.8122, 0.6015, 0.8122, 0.6015, 0.804, 0.8366, 0.804, 0.8366, 0.6528, 0.6015, 0.6528, 0.6015, 0.6446, 0.8366, 0.6446, 0.8551, 0.9867, 0.8551, 0.9763, 0.8633, 0.9763, 0.8633, 0.9867, 0.8551, 0.8438, 0.8551, 0.8334, 0.8633, 0.8334, 0.8633, 0.8438, 0.1399, 0.8473, 0.1859, 0.8473, 0.1859, 0.8555, 0.1399, 0.8555, 0.4293, 0.8438, 0.4293, 0.8544, 0.3833, 0.8544, 0.3833, 0.8438, 0.157, 0.8318, 0.157, 0.8399, 0.1508, 0.8399, 0.1508, 0.8318, 0.157, 0.8318, 0.203, 0.8318, 0.203, 0.8399, 0.157, 0.8399, 0.3833, 0.8438, 0.4293, 0.8438, 0.4293, 0.8544, 0.3833, 0.8544, 0.1399, 0.8318, 0.1508, 0.8318, 0.1508, 0.8399, 0.1399, 0.8399, 0.3833, 0.8438, 0.3833, 0.8544, 0.3771, 0.8544, 0.3744, 0.8438, 0.4293, 0.8544, 0.4293, 0.8438, 0.4382, 0.8438, 0.4355, 0.8544, 0.3833, 0.8438, 0.3744, 0.8438, 0.3423, 0.7155, 0.3512, 0.7155, 0.1399, 0.8318, 0.1399, 0.8399, 0.007583, 0.8399, 0.007583, 0.8318, 0.1399, 0.8473, 0.1399, 0.8555, 0.007583, 0.8555, 0.007583, 0.8473, 0.4382, 0.8438, 0.4293, 0.8438, 0.4614, 0.7155, 0.4703, 0.7155, 0.5426, 0.8346, 0.5817, 0.8346, 0.5817, 0.8389, 0.5426, 0.8389, 0.5426, 0.8389, 0.5817, 0.8389, 0.5817, 0.847, 0.5426, 0.847, 0.5817, 0.8516, 0.5817, 0.8597, 0.5426, 0.8597, 0.5426, 0.8516, 0.5426, 0.847, 0.5817, 0.847, 0.5817, 0.8516, 0.5426, 0.8516, 0.1399, 0.8473, 0.1859, 0.8473, 0.1859, 0.8555, 0.1399, 0.8555, 0.203, 0.8318, 0.2092, 0.8318, 0.2092, 0.8399, 0.203, 0.8399, 0.203, 0.8399, 0.157, 0.8399, 0.157, 0.8318, 0.203, 0.8318, 0.4293, 0.8544, 0.3833, 0.8544, 0.3833, 0.8438, 0.4293, 0.8438, 0.2202, 0.8318, 0.2202, 0.8399, 0.2092, 0.8399, 0.2092, 0.8318, 0.4293, 0.8438, 0.4382, 0.8438, 0.4355, 0.8544, 0.4293, 0.8544, 0.3833, 0.8544, 0.3771, 0.8544, 0.3744, 0.8438, 0.3833, 0.8438, 0.4293, 0.8438, 0.4614, 0.7155, 0.4703, 0.7155, 0.4382, 0.8438, 0.2202, 0.8318, 0.3524, 0.8318, 0.3524, 0.8399, 0.2202, 0.8399, 0.1399, 0.8555, 0.007583, 0.8555, 0.007583, 0.8473, 0.1399, 0.8473, 0.3744, 0.8438, 0.3423, 0.7155, 0.3512, 0.7155, 0.3833, 0.8438, 0.203, 0.8318, 0.2092, 0.8318, 0.2092, 0.8399, 0.203, 0.8399, 0.2202, 0.8318, 0.2202, 0.8399, 0.2092, 0.8399, 0.2092, 0.8318, 0.4293, 0.8438, 0.4382, 0.8438, 0.4355, 0.8544, 0.4293, 0.8544, 0.3833, 0.8544, 0.3771, 0.8544, 0.3744, 0.8438, 0.3833, 0.8438, 0.4293, 0.8438, 0.4614, 0.7155, 0.4703, 0.7155, 0.4382, 0.8438, 0.2202, 0.8318, 0.3524, 0.8318, 0.3524, 0.8399, 0.2202, 0.8399, 0.1859, 0.8473, 0.3182, 0.8473, 0.3182, 0.8555, 0.1859, 0.8555, 0.3744, 0.8438, 0.3423, 0.7155, 0.3512, 0.7155, 0.3833, 0.8438, 0.5817, 0.8346, 0.5817, 0.8389, 0.5426, 0.8389, 0.5426, 0.8346, 0.5817, 0.8389, 0.5817, 0.847, 0.5426, 0.847, 0.5426, 0.8389, 0.3833, 0.8438, 0.4293, 0.8438, 0.4293, 0.8544, 0.3833, 0.8544, 0.5817, 0.847, 0.5817, 0.8516, 0.5426, 0.8516, 0.5426, 0.847, 0.157, 0.8318, 0.157, 0.8399, 0.1508, 0.8399, 0.1508, 0.8318, 0.1399, 0.8318, 0.1508, 0.8318, 0.1508, 0.8399, 0.1399, 0.8399, 0.3833, 0.8438, 0.3833, 0.8544, 0.3771, 0.8544, 0.3744, 0.8438, 0.4293, 0.8544, 0.4293, 0.8438, 0.4382, 0.8438, 0.4355, 0.8544, 0.3833, 0.8438, 0.3744, 0.8438, 0.3423, 0.7155, 0.3512, 0.7155, 0.1399, 0.8318, 0.1399, 0.8399, 0.007583, 0.8399, 0.007583, 0.8318, 0.1859, 0.8555, 0.1859, 0.8473, 0.3182, 0.8473, 0.3182, 0.8555, 0.4382, 0.8438, 0.4293, 0.8438, 0.4614, 0.7155, 0.4703, 0.7155, 0.9473, 0.764, 0.9608, 0.764, 0.9608, 0.9923, 0.9473, 0.9923, 0.9826, 0.9923, 0.9691, 0.9923, 0.9691, 0.764, 0.9826, 0.764, 0.9473, 0.9923, 0.939, 0.9923, 0.939, 0.764, 0.9473, 0.764, 0.9691, 0.9923, 0.9608, 0.9923, 0.9608, 0.764, 0.9691, 0.764, 0.03794, 0.7771, 0.03794, 0.7583, 0.2068, 0.7583, 0.2068, 0.7771, 0.2256, 0.7583, 0.2068, 0.7583, 0.2068, 0.7501, 0.2256, 0.7501, 0.2068, 0.7313, 0.2068, 0.7501, 0.03794, 0.7501, 0.03794, 0.7313, 0.01915, 0.7501, 0.03794, 0.7501, 0.03794, 0.7583, 0.01915, 0.7583, 0.2068, 0.7771, 0.2068, 0.7854, 0.03794, 0.7854, 0.03794, 0.7771, 0.2068, 0.7501, 0.2068, 0.7583, 0.03794, 0.7583, 0.03794, 0.7501, 0.03855, 0.7144, 0.03855, 0.6956, 0.2075, 0.6956, 0.2075, 0.7144, 0.2262, 0.6956, 0.2075, 0.6956, 0.2075, 0.6874, 0.2262, 0.6874, 0.2075, 0.6686, 0.2075, 0.6874, 0.03855, 0.6874, 0.03855, 0.6686, 0.01976, 0.6874, 0.03855, 0.6874, 0.03855, 0.6956, 0.01976, 0.6956, 0.2075, 0.7144, 0.2075, 0.7227, 0.03855, 0.7227, 0.03855, 0.7144, 0.2075, 0.6874, 0.2075, 0.6956, 0.03855, 0.6956, 0.03855, 0.6874, 0.5294, 0.8593, 0.5237, 0.8593, 0.5237, 0.8176, 0.5294, 0.8176, 0.5237, 0.8593, 0.518, 0.8593, 0.518, 0.8176, 0.5237, 0.8176, 0.518, 0.8593, 0.5124, 0.8593, 0.5124, 0.8176, 0.518, 0.8176, 0.5351, 0.8593, 0.5294, 0.8593, 0.5294, 0.8176, 0.5351, 0.8176, 0.5783, 0.8867, 0.5783, 0.9334, 0.2697, 0.9334, 0.2697, 0.8867, 0.2697, 0.8867, 0.2697, 0.9334, 0.2618, 0.9334, 0.2618, 0.8867, 0.2697, 0.988, 0.2697, 0.9413, 0.5783, 0.9413, 0.5783, 0.988, 0.5862, 0.8867, 0.5862, 0.9334, 0.5783, 0.9334, 0.5783, 0.8867, 0.2697, 0.8867, 0.2697, 0.8788, 0.5783, 0.8788, 0.5783, 0.8867, 0.2697, 0.9413, 0.2697, 0.9334, 0.5783, 0.9334, 0.5783, 0.9413, 0.2697, 0.988, 0.2697, 0.9413, 0.5783, 0.9413, 0.5783, 0.988, 0.5861, 0.8867, 0.5861, 0.9334, 0.5783, 0.9334, 0.5783, 0.8867, 0.5783, 0.8867, 0.5783, 0.9334, 0.2697, 0.9334, 0.2697, 0.8867, 0.2697, 0.8867, 0.2697, 0.9334, 0.2618, 0.9334, 0.2618, 0.8867, 0.5783, 0.8788, 0.5783, 0.8867, 0.2697, 0.8867, 0.2697, 0.8788, 0.5783, 0.9334, 0.5783, 0.9413, 0.2697, 0.9413, 0.2697, 0.9334, 0.8828, 0.9883, 0.8828, 0.9592, 0.8871, 0.9592, 0.8871, 0.9883, 0.8871, 0.9883, 0.8871, 0.9592, 0.8907, 0.9549, 0.8907, 0.9904, 0.8907, 0.9904, 0.8907, 0.9549, 0.8951, 0.9549, 0.8951, 0.9904, 0.8951, 0.9904, 0.8951, 0.9549, 0.8987, 0.9592, 0.8987, 0.9883, 0.8871, 0.9883, 0.8871, 0.9593, 0.8828, 0.9593, 0.8828, 0.9883, 0.8987, 0.9883, 0.8987, 0.9593, 0.8951, 0.9547, 0.8951, 0.9906, 0.8951, 0.9906, 0.8951, 0.9547, 0.8907, 0.9547, 0.8907, 0.9906, 0.8907, 0.9906, 0.8907, 0.9547, 0.8871, 0.9593, 0.8871, 0.9883, 0.8828, 0.9883, 0.8828, 0.9592, 0.8871, 0.9592, 0.8871, 0.9883, 0.8871, 0.9883, 0.8871, 0.9592, 0.8907, 0.9549, 0.8907, 0.9904, 0.8907, 0.9904, 0.8907, 0.9549, 0.8951, 0.9549, 0.8951, 0.9904, 0.8951, 0.9904, 0.8951, 0.9549, 0.8987, 0.9592, 0.8987, 0.9883, 0.8871, 0.9883, 0.8871, 0.9593, 0.8828, 0.9593, 0.8828, 0.9883, 0.8987, 0.9883, 0.8987, 0.9593, 0.8951, 0.9547, 0.8951, 0.9906, 0.8951, 0.9906, 0.8951, 0.9547, 0.8907, 0.9547, 0.8907, 0.9906, 0.8907, 0.9906, 0.8907, 0.9547, 0.8871, 0.9593, 0.8871, 0.9883, 0.5426, 0.8516, 0.5817, 0.8516, 0.5817, 0.8597, 0.5426, 0.8597])
me_cube_000.materials.append(mat_moretrains_draisine)
me_cube_000.use_remesh_fix_poles = True
me_cube_000.use_remesh_preserve_attributes = False
me_cube_000.use_mirror_vertex_groups = False
me_cube_000.update()

# ---- objects
ob_draisine = bpy.data.objects.new('draisine', me_cube_000)

# ---- transforms, parenting, visibility, modifiers, constraints
ob_draisine.location = (0.0, 0.0, 0.5347)
ob_draisine.lineart.crease_threshold = 0.0

# ---- collection membership
col_draisine.objects.link(ob_draisine)

# ---- scene / render settings (as saved in the file)
scene.frame_start = 1; scene.frame_end = 250; scene.frame_set(1)
scene.render.engine = 'BLENDER_EEVEE_NEXT'
scene.cycles.use_denoising = False
scene.cycles.samples = 128
scene.cycles.sampling_pattern = 'TABULATED_SOBOL'
scene.cycles.use_adaptive_sampling = False
scene.cycles.use_light_tree = False
scene.cycles.bake_type = 'GLOSSY'
scene.view_settings.view_transform = 'Filmic'
bpy.context.view_layer.update()

# ---- added for rendering (the .blend has no active camera and no usable light): camera, sun
cam_auto = bpy.data.cameras.new('AutoCamera')
cam_auto.lens = 50.0
cam_auto.sensor_width = 36.0
cam_auto.clip_end = 1000.0
ob_auto_camera = bpy.data.objects.new('AutoCamera', cam_auto)
scene.collection.objects.link(ob_auto_camera)
ob_auto_camera.location = (25.3843, -30.4599, 23.7969)
ob_auto_camera.rotation_euler = (1.09748, -7.21219e-08, 0.694738)
scene.camera = ob_auto_camera
light_auto_sun = bpy.data.lights.new('AutoSun', 'SUN')
light_auto_sun.energy = 3.0
light_auto_sun.angle = 0.0523599
ob_auto_sun = bpy.data.objects.new('AutoSun', light_auto_sun)
scene.collection.objects.link(ob_auto_sun)
ob_auto_sun.rotation_euler = (0.872665, 0.174533, 0.523599)
bpy.context.view_layer.update()
